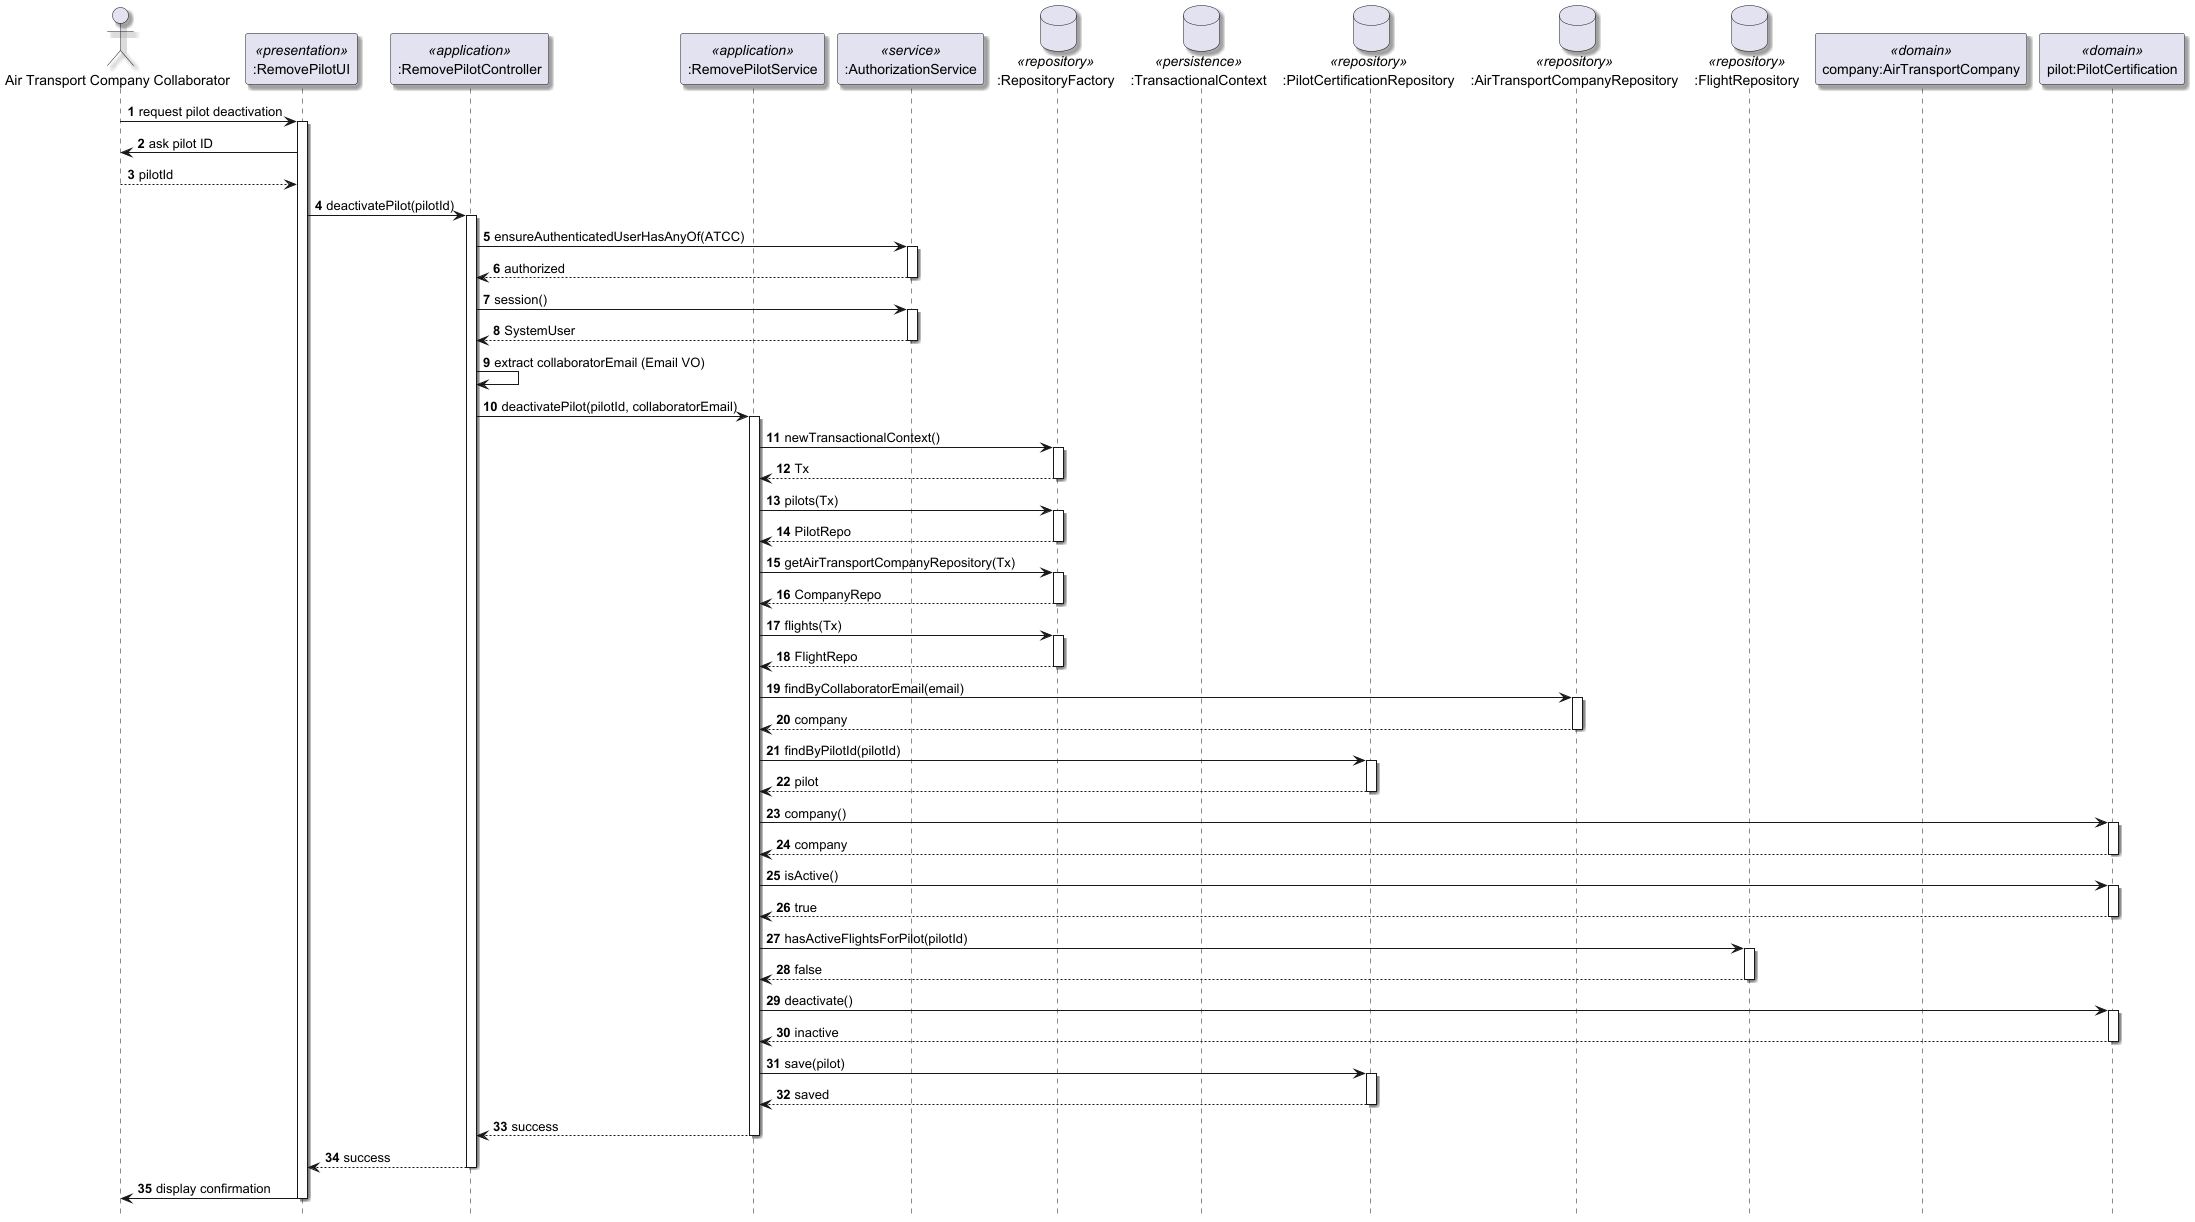

The diagram above was rendered by PlantUML. Its source (embedded in the PNG):
@startuml
skinparam shadowing true
hide footbox
autonumber

actor "Air Transport Company Collaborator" as Actor

participant ":RemovePilotUI" as UI <<presentation>>
participant ":RemovePilotController" as Ctrl <<application>>
participant ":RemovePilotService" as Service <<application>>
participant ":AuthorizationService" as Authz <<service>>

database ":RepositoryFactory" as RepoFac <<repository>>
database ":TransactionalContext" as Tx <<persistence>>

database ":PilotCertificationRepository" as PilotRepo <<repository>>
database ":AirTransportCompanyRepository" as CompanyRepo <<repository>>
database ":FlightRepository" as FlightRepo <<repository>>

participant "company:AirTransportCompany" as Company <<domain>>
participant "pilot:PilotCertification" as Pilot <<domain>>

Actor -> UI : request pilot deactivation
activate UI

UI -> Actor : ask pilot ID
Actor --> UI : pilotId

UI -> Ctrl : deactivatePilot(pilotId)
activate Ctrl

' =====================================================
' AUTHORIZATION (CONTROLLER ONLY)
' =====================================================
Ctrl -> Authz : ensureAuthenticatedUserHasAnyOf(ATCC)
activate Authz
Authz --> Ctrl : authorized
deactivate Authz

Ctrl -> Authz : session()
activate Authz
Authz --> Ctrl : SystemUser
deactivate Authz

Ctrl -> Ctrl : extract collaboratorEmail (Email VO)

' =====================================================
' DELEGATION TO SERVICE
' =====================================================
Ctrl -> Service : deactivatePilot(pilotId, collaboratorEmail)
activate Service

' =====================================================
' TRANSACTION START (SERVICE)
' =====================================================
Service -> RepoFac : newTransactionalContext()
activate RepoFac
RepoFac --> Service : Tx
deactivate RepoFac

Service -> RepoFac : pilots(Tx)
activate RepoFac
RepoFac --> Service : PilotRepo
deactivate RepoFac

Service -> RepoFac : getAirTransportCompanyRepository(Tx)
activate RepoFac
RepoFac --> Service : CompanyRepo
deactivate RepoFac

Service -> RepoFac : flights(Tx)
activate RepoFac
RepoFac --> Service : FlightRepo
deactivate RepoFac

' =====================================================
' COMPANY RESOLUTION
' =====================================================
Service -> CompanyRepo : findByCollaboratorEmail(email)
activate CompanyRepo
CompanyRepo --> Service : company
deactivate CompanyRepo

' =====================================================
' FIND PILOT
' =====================================================
Service -> PilotRepo : findByPilotId(pilotId)
activate PilotRepo
PilotRepo --> Service : pilot
deactivate PilotRepo

' =====================================================
' DOMAIN VALIDATIONS
' =====================================================
Service -> Pilot : company()
activate Pilot
Pilot --> Service : company
deactivate Pilot

Service -> Pilot : isActive()
activate Pilot
Pilot --> Service : true
deactivate Pilot

' =====================================================
' CROSS-AGGREGATE RULE (US080)
' =====================================================
Service -> FlightRepo : hasActiveFlightsForPilot(pilotId)
activate FlightRepo
FlightRepo --> Service : false
deactivate FlightRepo

' =====================================================
' DOMAIN OPERATION
' =====================================================
Service -> Pilot : deactivate()
activate Pilot
Pilot --> Service : inactive
deactivate Pilot

Service -> PilotRepo : save(pilot)
activate PilotRepo
PilotRepo --> Service : saved
deactivate PilotRepo

Service --> Ctrl : success
deactivate Service

Ctrl --> UI : success
deactivate Ctrl

UI -> Actor : display confirmation
deactivate UI

@enduml